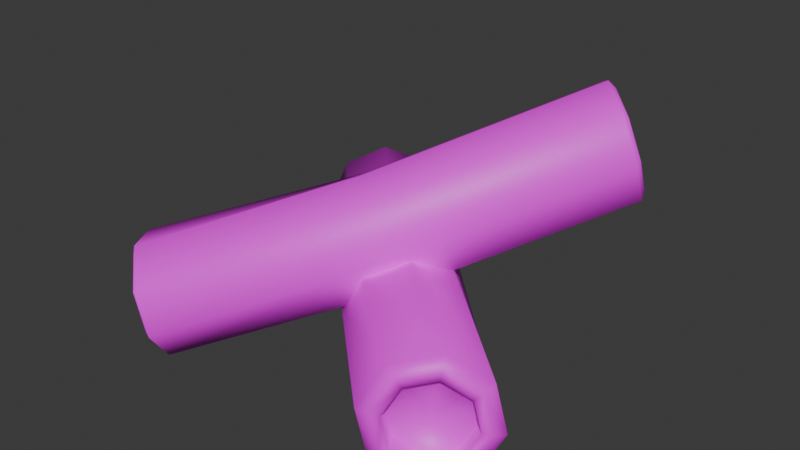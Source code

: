 # Source: logs1.blend  (saved by Blender 4.5.87; exported with 4.5.12 LTS)
import bpy
from mathutils import Matrix  # noqa: F401  (used for matrix-valued properties, if any)

bpy.ops.wm.read_factory_settings(use_empty=True)
scene = bpy.context.scene
scene.name = 'Scene'

# ---- collections
col_collection = bpy.data.collections.new('Collection'); scene.collection.children.link(col_collection)

# ---- images (referenced by path relative to the original .blend; pixels are not part of the script)
import os
ASSET_DIR = os.environ.get("B2B_ASSET_DIR", "")  # directory of the original .blend (textures are referenced by path, not embedded)
HERE = os.path.dirname(os.path.abspath(__file__))  # packed textures are extracted next to this script under _unpacked/

def load_image(name, relpath, width, height, colorspace="sRGB"):
    """Load a texture the original file referenced (path relative to the .blend, or extracted next to this script)."""
    p = next((c for c in (os.path.join(HERE, relpath), os.path.join(ASSET_DIR, relpath)) if relpath and os.path.exists(c)), "")
    if p:
        img = bpy.data.images.load(p, check_existing=True)
        img.name = name
    else:  # same state as the original file: an image datablock whose file is absent (Cycles renders it pink)
        img = bpy.data.images.new(name, width, height)
        img.source = "FILE"
        img.filepath = "//" + (relpath or name)
    img.colorspace_settings.name = colorspace
    return img
img_gradient_png = load_image('Gradient.png', 'Gradient.png', 1024, 1024, 'sRGB')

# ---- materials (node trees are filled in below, after node groups)
mat_m_gradient = bpy.data.materials.new('m_gradient')
mat_m_gradient.roughness = 0.5

# ---- material node trees
mat_m_gradient.use_nodes = True; mat_m_gradient.node_tree.nodes.clear()
_N = mat_m_gradient.node_tree.nodes; _L = mat_m_gradient.node_tree.links
n0 = _N.new('ShaderNodeBsdfPrincipled'); n0.name = 'Principled BSDF'; n0.location = (-200, 100)
n0.inputs[27].default_value = (0.0, 0.0, 0.0, 1.0)
n0.inputs[28].default_value = 1.0
n1 = _N.new('ShaderNodeOutputMaterial'); n1.name = 'Material Output'; n1.location = (200, 100)
n2 = _N.new('ShaderNodeNormalMap'); n2.name = 'Normal Map'; n2.location = (-600, -600)
n2.label = 'Normal/Map'
n2.inputs[0].default_value = 0.0
n3 = _N.new('ShaderNodeTexImage'); n3.name = 'Image Texture'; n3.location = (-600, 300)
n3.image = img_gradient_png
_L.new(n0.outputs[0], n1.inputs[0])
_L.new(n2.outputs[0], n0.inputs[5])
_L.new(n3.outputs[0], n0.inputs[0])
n1.is_active_output = True

# ---- world
world_world = bpy.data.worlds.new('World'); scene.world = world_world
world_world.use_nodes = True; world_world.node_tree.nodes.clear()
_N = world_world.node_tree.nodes; _L = world_world.node_tree.links
n0 = _N.new('ShaderNodeOutputWorld'); n0.name = 'World Output'; n0.location = (200, 100)
n1 = _N.new('ShaderNodeBackground'); n1.name = 'Background'; n1.location = (-200, 100)
n1.inputs[0].default_value = (0.05088, 0.05088, 0.05088, 1.0)
_L.new(n1.outputs[0], n0.inputs[0])
n0.is_active_output = True
world_world.color = (0.05088, 0.05088, 0.05088)
world_world.sun_shadow_jitter_overblur = 0.0

# ---- meshes
me_cylinder_023 = bpy.data.meshes.new('Cylinder.023')
me_cylinder_023.from_pydata([(23.56, 12.61, 23.11), (0.0, 19.91, 0.0), (4.975, 16.99, -4.98), (7.036, 9.955, -7.042), (4.975, 2.916, -4.98), (0.0, -8.403e-07, 0.0), (-4.975, 2.916, 4.98), (-7.036, 9.955, 7.042), (-4.975, 16.99, 4.98), (27.52, 16.27, 19.72), (24.12, 18.87, 22.05), (28.6, 11.53, 19.37), (26.73, 7.424, 21.21), (23.0, 6.357, 24.17), (19.6, 8.955, 26.5), (18.52, 13.7, 26.85), (20.39, 17.8, 25.0), (25.55, 22.54, 22.92), (25.89, 20.8, 23.89), (30.86, 18.48, 19.27), (30.23, 17.49, 20.91), (32.56, 11.07, 18.73), (31.61, 11.45, 20.47), (29.63, 4.651, 21.61), (29.23, 6.213, 22.82), (23.81, 2.984, 26.23), (24.47, 4.853, 26.59), (18.49, 7.044, 29.88), (20.14, 8.165, 29.56), (16.8, 14.45, 30.42), (18.76, 14.21, 30.01), (19.72, 20.87, 27.54), (21.14, 19.44, 27.65), (29.23, 16.57, 21.77), (25.75, 19.22, 24.16), (30.33, 11.72, 21.42), (28.42, 7.528, 23.3), (24.61, 6.438, 26.32), (21.14, 9.092, 28.71), (20.03, 13.93, 29.06), (21.95, 18.13, 27.17), (23.56, 12.61, 23.11), (-25.35, 9.955, -25.33), (-22.28, 14.29, -28.39), (-25.35, 16.09, -25.33), (-21.02, 9.955, -29.67), (-22.28, 5.619, -28.39), (-25.35, 3.823, -25.33), (-28.41, 5.619, -22.26), (-29.68, 9.955, -20.99), (-28.41, 14.29, -22.26), (-26.66, 19.91, -26.64), (-27.25, 18.1, -27.23), (-21.68, 16.99, -31.62), (-23.18, 15.71, -31.3), (-19.62, 9.955, -33.68), (-21.49, 9.955, -32.99), (-21.68, 2.916, -31.62), (-23.18, 4.196, -31.3), (-26.66, 0.0, -26.64), (-27.25, 1.811, -27.23), (-31.63, 2.916, -21.66), (-31.32, 4.196, -23.15), (-33.7, 9.955, -19.59), (-33.01, 9.955, -21.47), (-31.63, 16.99, -21.66), (-31.32, 15.71, -23.15), (-24.0, 14.56, -30.48), (-27.25, 16.46, -27.23), (-22.65, 9.955, -31.83), (-24.0, 5.354, -30.48), (-27.25, 3.448, -27.23), (-30.5, 5.354, -23.97), (-31.85, 9.955, -22.62), (-30.5, 14.56, -23.97), (-28.38, 11.58, 23.09), (-6.779, 30.14, 2.418), (-1.368, 27.33, 6.982), (2.074, 20.57, 7.724), (1.529, 13.83, 4.209), (-2.682, 11.06, -1.503), (-8.094, 13.88, -6.067), (-11.54, 20.63, -6.809), (-10.99, 27.37, -3.294), (-25.64, 14.89, 28.02), (-28.64, 17.76, 25.23), (-24.24, 10.08, 27.93), (-25.27, 6.151, 25.0), (-28.12, 5.401, 20.95), (-31.13, 8.272, 18.15), (-32.52, 13.08, 18.25), (-31.5, 17.01, 21.18), (-30.21, 20.55, 27.43), (-30.79, 18.8, 27.38), (-25.64, 16.18, 31.68), (-26.98, 15.15, 30.94), (-23.52, 8.865, 31.54), (-25.2, 9.044, 30.82), (-25.08, 2.885, 27.09), (-26.51, 4.052, 27.1), (-29.42, 1.744, 20.93), (-30.13, 3.1, 21.96), (-33.99, 6.111, 16.67), (-33.95, 6.745, 18.4), (-36.11, 13.43, 16.81), (-35.72, 12.85, 18.52), (-34.55, 19.41, 21.27), (-34.41, 17.85, 22.24), (-27.73, 14.24, 29.58), (-30.72, 17.09, 26.79), (-26.35, 9.458, 29.48), (-27.37, 5.549, 26.57), (-30.2, 4.804, 22.55), (-33.19, 7.658, 19.76), (-34.58, 12.44, 19.86), (-33.56, 16.35, 22.77), (22.62, 38.76, -19.37), (18.99, 40.65, -22.43), (24.93, 34.22, -18.87), (24.57, 29.7, -21.23), (21.74, 27.84, -25.07), (18.11, 29.73, -28.13), (15.8, 34.27, -28.63), (16.16, 38.79, -26.27), (19.61, 44.32, -23.0), (20.51, 43.08, -23.85), (25.02, 41.5, -18.44), (25.09, 40.7, -19.99), (28.47, 34.74, -17.69), (28.0, 34.98, -19.36), (27.92, 28.0, -21.21), (27.54, 29.28, -22.34), (23.71, 25.23, -26.92), (23.98, 26.94, -27.17), (18.3, 28.05, -31.49), (19.4, 29.32, -31.03), (14.86, 34.81, -32.23), (16.49, 35.04, -31.66), (15.4, 41.54, -28.71), (16.95, 40.74, -28.68), (24.45, 39.41, -21.24), (20.91, 41.25, -24.23), (26.69, 34.99, -20.76), (26.34, 30.59, -23.06), (23.59, 28.77, -26.79), (20.05, 30.62, -29.77), (17.8, 35.03, -30.26), (18.16, 39.44, -27.96), (20.37, 34.25, -23.75)], [], [(8, 31, 17, 1), (3, 21, 23, 4), (39, 38, 14, 15), (6, 27, 29, 7), (4, 23, 25, 5), (7, 29, 31, 8), (2, 19, 21, 3), (5, 25, 27, 6), (1, 17, 19, 2), (37, 36, 12, 13), (35, 33, 9, 11), (36, 35, 11, 12), (40, 39, 15, 16), (38, 37, 13, 14), (34, 40, 16, 10), (19, 17, 18, 20), (21, 19, 20, 22), (18, 34, 33, 20), (23, 21, 22, 24), (24, 36, 37, 26), (25, 23, 24, 26), (26, 37, 38, 28), (27, 25, 26, 28), (28, 38, 39, 30), (29, 27, 28, 30), (30, 39, 40, 32), (31, 29, 30, 32), (32, 40, 34, 18), (17, 31, 32, 18), (20, 33, 35, 22), (22, 35, 36, 24), (9, 10, 41), (11, 9, 41), (12, 11, 41), (13, 12, 41), (14, 13, 41), (15, 14, 41), (16, 15, 41), (10, 16, 41), (8, 1, 51, 65), (62, 72, 71, 60), (64, 73, 72, 62), (66, 74, 73, 64), (52, 68, 74, 66), (56, 69, 67, 54), (3, 4, 57, 55), (73, 49, 48, 72), (54, 67, 68, 52), (45, 42, 43), (6, 7, 63, 61), (4, 5, 59, 57), (7, 8, 65, 63), (2, 3, 55, 53), (5, 6, 61, 59), (1, 2, 53, 51), (71, 47, 46, 70), (69, 45, 43, 67), (70, 46, 45, 69), (74, 50, 49, 73), (72, 48, 47, 71), (68, 44, 50, 74), (60, 71, 70, 58), (46, 42, 45), (47, 42, 46), (48, 42, 47), (49, 42, 48), (50, 42, 49), (42, 50, 44), (67, 43, 44, 68), (53, 54, 52, 51), (55, 56, 54, 53), (57, 58, 56, 55), (59, 60, 58, 57), (61, 62, 60, 59), (63, 64, 62, 61), (65, 66, 64, 63), (51, 52, 66, 65), (42, 44, 43), (83, 106, 92, 76), (99, 97, 110, 111), (101, 99, 111, 112), (103, 101, 112, 113), (105, 103, 113, 114), (107, 105, 114, 115), (78, 96, 98, 79), (114, 113, 89, 90), (93, 107, 115, 109), (75, 86, 84), (81, 102, 104, 82), (79, 98, 100, 80), (82, 104, 106, 83), (77, 94, 96, 78), (80, 100, 102, 81), (97, 95, 108, 110), (76, 92, 94, 77), (112, 111, 87, 88), (110, 108, 84, 86), (111, 110, 86, 87), (115, 114, 90, 91), (113, 112, 88, 89), (109, 115, 91, 85), (86, 75, 87), (87, 75, 88), (88, 75, 89), (89, 75, 90), (90, 75, 91), (91, 75, 85), (94, 92, 93, 95), (109, 108, 95, 93), (96, 94, 95, 97), (98, 96, 97, 99), (100, 98, 99, 101), (102, 100, 101, 103), (104, 102, 103, 105), (106, 104, 105, 107), (92, 106, 107, 93), (108, 109, 85, 84), (75, 84, 85), (83, 76, 124, 138), (143, 142, 129, 131), (144, 143, 131, 133), (145, 144, 133, 135), (146, 145, 135, 137), (147, 146, 137, 139), (78, 79, 130, 128), (146, 122, 121, 145), (141, 147, 139, 125), (81, 82, 136, 134), (79, 80, 132, 130), (82, 83, 138, 136), (77, 78, 128, 126), (80, 81, 134, 132), (142, 140, 127, 129), (76, 77, 126, 124), (144, 120, 119, 143), (142, 118, 116, 140), (143, 119, 118, 142), (147, 123, 122, 146), (145, 121, 120, 144), (141, 117, 123, 147), (126, 127, 125, 124), (140, 141, 125, 127), (128, 129, 127, 126), (130, 131, 129, 128), (132, 133, 131, 130), (134, 135, 133, 132), (136, 137, 135, 134), (138, 139, 137, 136), (124, 125, 139, 138), (140, 116, 117, 141), (121, 122, 148), (120, 121, 148), (119, 120, 148), (118, 119, 148), (116, 118, 148), (117, 116, 148), (122, 123, 148), (123, 117, 148), (33, 34, 10, 9), (58, 70, 69, 56)])
me_cylinder_023.polygons.foreach_set('use_smooth', [True] * 160)
_k = set([(9, 10), (9, 11), (10, 16), (11, 12), (12, 13), (13, 14), (14, 15), (15, 16), (43, 44), (43, 45), (44, 50), (45, 46), (46, 47), (47, 48), (48, 49), (49, 50), (84, 85), (84, 86), (85, 91), (86, 87), (87, 88), (88, 89), (89, 90), (90, 91), (116, 117), (116, 118), (117, 123), (118, 119), (119, 120), (120, 121), (121, 122), (122, 123)])
me_cylinder_023.attributes.new('sharp_edge', 'BOOLEAN', 'EDGE').data.foreach_set('value', [ (min(e.vertices), max(e.vertices)) in _k for e in me_cylinder_023.edges])
_uv = me_cylinder_023.uv_layers.new(name='UVMap')
_uv.uv.foreach_set('vector', [0.2921, 0.3467, 0.2761, 0.3467, 0.2761, 0.3599, 0.2921, 0.3599, 0.2921, 0.3259, 0.2761, 0.3259, 0.2761, 0.3069, 0.2921, 0.3069, 0.4325, 0.04471, 0.4325, 0.0405, 0.4338, 0.02761, 0.4338, 0.03181, 0.2921, 0.3069, 0.2761, 0.3069, 0.2761, 0.3259, 0.2921, 0.3259, 0.2921, 0.3069, 0.2761, 0.3069, 0.2761, 0.2956, 0.2921, 0.2956, 0.2921, 0.3259, 0.2761, 0.3259, 0.2761, 0.3467, 0.2921, 0.3467, 0.2921, 0.3467, 0.2761, 0.3467, 0.2761, 0.3259, 0.2921, 0.3259, 0.2921, 0.2956, 0.2761, 0.2956, 0.2761, 0.3069, 0.2921, 0.3069, 0.2921, 0.3599, 0.2761, 0.3599, 0.2761, 0.3467, 0.2921, 0.3467, 0.4325, 0.03875, 0.4325, 0.0405, 0.4338, 0.02761, 0.4338, 0.02586, 0.4325, 0.04471, 0.4325, 0.04891, 0.4338, 0.03602, 0.4338, 0.03181, 0.4325, 0.0405, 0.4325, 0.04471, 0.4338, 0.03181, 0.4338, 0.02761, 0.4325, 0.04891, 0.4325, 0.04471, 0.4338, 0.03181, 0.4338, 0.03602, 0.4325, 0.0405, 0.4325, 0.03875, 0.4338, 0.02586, 0.4338, 0.02761, 0.4325, 0.05066, 0.4325, 0.04891, 0.4338, 0.03602, 0.4338, 0.03777, 0.433, 0.03139, 0.433, 0.03831, 0.4325, 0.0589, 0.4325, 0.05406, 0.433, 0.02042, 0.433, 0.03139, 0.4325, 0.05406, 0.4325, 0.0464, 0.4325, 0.0589, 0.4325, 0.05066, 0.4325, 0.04891, 0.4325, 0.05406, 0.433, 0.01043, 0.433, 0.02042, 0.4325, 0.0464, 0.4325, 0.03943, 0.4325, 0.03943, 0.4325, 0.0405, 0.4325, 0.03875, 0.4325, 0.03526, 0.433, 0.004471, 0.433, 0.01043, 0.4325, 0.03943, 0.4325, 0.03526, 0.4325, 0.03526, 0.4325, 0.03875, 0.4325, 0.0405, 0.4325, 0.03943, 0.433, 0.01043, 0.433, 0.004471, 0.4325, 0.03526, 0.4325, 0.03943, 0.4325, 0.03943, 0.4325, 0.0405, 0.4325, 0.04471, 0.4325, 0.0464, 0.433, 0.02042, 0.433, 0.01043, 0.4325, 0.03943, 0.4325, 0.0464, 0.4325, 0.0464, 0.4325, 0.04471, 0.4325, 0.04891, 0.4325, 0.05406, 0.433, 0.03139, 0.433, 0.02042, 0.4325, 0.0464, 0.4325, 0.05406, 0.4325, 0.05406, 0.4325, 0.04891, 0.4325, 0.05066, 0.4325, 0.0589, 0.433, 0.03831, 0.433, 0.03139, 0.4325, 0.05406, 0.4325, 0.0589, 0.4325, 0.05406, 0.4325, 0.04891, 0.4325, 0.04471, 0.4325, 0.0464, 0.4325, 0.0464, 0.4325, 0.04471, 0.4325, 0.0405, 0.4325, 0.03943, 0.4338, 0.03602, 0.4338, 0.03777, 0.4338, 0.03181, 0.4338, 0.03181, 0.4338, 0.03602, 0.4338, 0.03181, 0.4338, 0.02761, 0.4338, 0.03181, 0.4338, 0.03181, 0.4338, 0.02586, 0.4338, 0.02761, 0.4338, 0.03181, 0.4338, 0.02761, 0.4338, 0.02586, 0.4338, 0.03181, 0.4338, 0.03181, 0.4338, 0.02761, 0.4338, 0.03181, 0.4338, 0.03602, 0.4338, 0.03181, 0.4338, 0.03181, 0.4338, 0.03777, 0.4338, 0.03602, 0.4338, 0.03181, 0.2921, 0.3467, 0.2921, 0.3599, 0.2761, 0.3599, 0.2761, 0.3467, 0.2756, 0.3226, 0.2756, 0.3255, 0.2756, 0.3208, 0.2756, 0.3114, 0.2756, 0.3415, 0.2756, 0.3369, 0.2756, 0.3255, 0.2756, 0.3226, 0.2756, 0.3622, 0.2756, 0.3483, 0.2756, 0.3369, 0.2756, 0.3415, 0.2756, 0.3754, 0.2756, 0.353, 0.2756, 0.3483, 0.2756, 0.3622, 0.2756, 0.3415, 0.2756, 0.3369, 0.2756, 0.3483, 0.2756, 0.3622, 0.2921, 0.3259, 0.2921, 0.3069, 0.2761, 0.3069, 0.2761, 0.3259, 0.2756, 0.3369, 0.2769, 0.302, 0.2769, 0.2906, 0.2756, 0.3255, 0.2756, 0.3622, 0.2756, 0.3483, 0.2756, 0.353, 0.2756, 0.3754, 0.2769, 0.3241, 0.2769, 0.3636, 0.2769, 0.3355, 0.2921, 0.3069, 0.2921, 0.3259, 0.2761, 0.3259, 0.2761, 0.3069, 0.2921, 0.3069, 0.2921, 0.2956, 0.2761, 0.2956, 0.2761, 0.3069, 0.2921, 0.3259, 0.2921, 0.3467, 0.2761, 0.3467, 0.2761, 0.3259, 0.2921, 0.3467, 0.2921, 0.3259, 0.2761, 0.3259, 0.2761, 0.3467, 0.2921, 0.2956, 0.2921, 0.3069, 0.2761, 0.3069, 0.2761, 0.2956, 0.2921, 0.3599, 0.2921, 0.3467, 0.2761, 0.3467, 0.2761, 0.3599, 0.2756, 0.3208, 0.2769, 0.2859, 0.2769, 0.2906, 0.2756, 0.3255, 0.2756, 0.3369, 0.2769, 0.302, 0.2769, 0.3134, 0.2756, 0.3483, 0.2756, 0.3255, 0.2769, 0.2906, 0.2769, 0.302, 0.2756, 0.3369, 0.2756, 0.3483, 0.2769, 0.3134, 0.2769, 0.302, 0.2756, 0.3369, 0.2756, 0.3255, 0.2769, 0.2906, 0.2769, 0.2859, 0.2756, 0.3208, 0.2756, 0.353, 0.2769, 0.3181, 0.2769, 0.3134, 0.2756, 0.3483, 0.2756, 0.3114, 0.2756, 0.3208, 0.2756, 0.3255, 0.2756, 0.3226, 0.2769, 0.3127, 0.2769, 0.3636, 0.2769, 0.3241, 0.2769, 0.3079, 0.2769, 0.3636, 0.2769, 0.3127, 0.2769, 0.3127, 0.2769, 0.3636, 0.2769, 0.3079, 0.2769, 0.3241, 0.2769, 0.3636, 0.2769, 0.3127, 0.2769, 0.3355, 0.2769, 0.3636, 0.2769, 0.3241, 0.2769, 0.3636, 0.2769, 0.3355, 0.2769, 0.3402, 0.2756, 0.3483, 0.2769, 0.3134, 0.2769, 0.3181, 0.2756, 0.353, 0.2761, 0.3467, 0.2756, 0.3622, 0.2756, 0.3754, 0.2761, 0.3599, 0.2761, 0.3259, 0.2756, 0.3415, 0.2756, 0.3622, 0.2761, 0.3467, 0.2761, 0.3069, 0.2756, 0.3226, 0.2756, 0.3415, 0.2761, 0.3259, 0.2761, 0.2956, 0.2756, 0.3114, 0.2756, 0.3226, 0.2761, 0.3069, 0.2761, 0.3069, 0.2756, 0.3226, 0.2756, 0.3114, 0.2761, 0.2956, 0.2761, 0.3259, 0.2756, 0.3415, 0.2756, 0.3226, 0.2761, 0.3069, 0.2761, 0.3467, 0.2756, 0.3622, 0.2756, 0.3415, 0.2761, 0.3259, 0.2761, 0.3599, 0.2756, 0.3754, 0.2756, 0.3622, 0.2761, 0.3467, 0.2769, 0.3636, 0.2769, 0.3402, 0.2769, 0.3355, 0.2921, 0.3791, 0.2761, 0.3791, 0.2761, 0.3922, 0.2921, 0.3922, 0.4325, 0.07178, 0.4325, 0.07876, 0.4325, 0.07706, 0.4325, 0.07285, 0.4325, 0.06762, 0.4325, 0.07178, 0.4325, 0.07285, 0.4325, 0.07111, 0.4325, 0.07178, 0.4325, 0.06762, 0.4325, 0.07111, 0.4325, 0.07285, 0.4325, 0.07876, 0.4325, 0.07178, 0.4325, 0.07285, 0.4325, 0.07706, 0.4325, 0.08641, 0.4325, 0.07876, 0.4325, 0.07706, 0.4325, 0.08127, 0.2921, 0.3583, 0.2761, 0.3583, 0.2761, 0.3393, 0.2921, 0.3393, 0.4325, 0.07706, 0.4325, 0.07285, 0.4338, 0.05996, 0.4338, 0.06417, 0.4325, 0.09125, 0.4325, 0.08641, 0.4325, 0.08127, 0.4325, 0.08301, 0.4338, 0.0869, 0.4338, 0.07231, 0.4338, 0.07652, 0.2921, 0.3393, 0.2761, 0.3393, 0.2761, 0.3583, 0.2921, 0.3583, 0.2921, 0.3393, 0.2761, 0.3393, 0.2761, 0.328, 0.2921, 0.328, 0.2921, 0.3583, 0.2761, 0.3583, 0.2761, 0.3791, 0.2921, 0.3791, 0.2921, 0.3791, 0.2761, 0.3791, 0.2761, 0.3583, 0.2921, 0.3583, 0.2921, 0.328, 0.2761, 0.328, 0.2761, 0.3393, 0.2921, 0.3393, 0.4325, 0.07876, 0.4325, 0.08641, 0.4325, 0.08127, 0.4325, 0.07706, 0.2921, 0.3922, 0.2761, 0.3922, 0.2761, 0.3791, 0.2921, 0.3791, 0.4325, 0.07111, 0.4325, 0.07285, 0.4338, 0.05996, 0.4338, 0.05821, 0.4325, 0.07706, 0.4325, 0.08127, 0.4338, 0.06837, 0.4338, 0.06417, 0.4325, 0.07285, 0.4325, 0.07706, 0.4338, 0.06417, 0.4338, 0.05996, 0.4325, 0.08127, 0.4325, 0.07706, 0.4338, 0.06417, 0.4338, 0.06837, 0.4325, 0.07285, 0.4325, 0.07111, 0.4338, 0.05821, 0.4338, 0.05996, 0.4325, 0.08301, 0.4325, 0.08127, 0.4338, 0.06837, 0.4338, 0.07012, 0.4338, 0.07231, 0.4338, 0.0869, 0.4338, 0.0681, 0.4338, 0.0681, 0.4338, 0.0869, 0.4338, 0.06636, 0.4338, 0.06636, 0.4338, 0.0869, 0.4338, 0.0681, 0.4338, 0.0681, 0.4338, 0.0869, 0.4338, 0.07231, 0.4338, 0.07231, 0.4338, 0.0869, 0.4338, 0.07652, 0.4338, 0.07652, 0.4338, 0.0869, 0.4338, 0.07826, 0.433, 0.06374, 0.433, 0.07067, 0.4325, 0.09125, 0.4325, 0.08641, 0.4325, 0.08301, 0.4325, 0.08127, 0.4325, 0.08641, 0.4325, 0.09125, 0.433, 0.05278, 0.433, 0.06374, 0.4325, 0.08641, 0.4325, 0.07876, 0.433, 0.04278, 0.433, 0.05278, 0.4325, 0.07876, 0.4325, 0.07178, 0.433, 0.03682, 0.433, 0.04278, 0.4325, 0.07178, 0.4325, 0.06762, 0.433, 0.04278, 0.433, 0.03682, 0.4325, 0.06762, 0.4325, 0.07178, 0.433, 0.05278, 0.433, 0.04278, 0.4325, 0.07178, 0.4325, 0.07876, 0.433, 0.06374, 0.433, 0.05278, 0.4325, 0.07876, 0.4325, 0.08641, 0.433, 0.07067, 0.433, 0.06374, 0.4325, 0.08641, 0.4325, 0.09125, 0.4325, 0.08127, 0.4325, 0.08301, 0.4338, 0.07012, 0.4338, 0.06837, 0.4338, 0.0869, 0.4338, 0.07652, 0.4338, 0.07826, 0.2921, 0.3791, 0.2921, 0.3922, 0.2761, 0.3922, 0.2761, 0.3791, 0.2756, 0.3579, 0.2756, 0.3693, 0.2756, 0.3739, 0.2756, 0.355, 0.2756, 0.3532, 0.2756, 0.3579, 0.2756, 0.355, 0.2756, 0.3437, 0.2756, 0.3579, 0.2756, 0.3532, 0.2756, 0.3437, 0.2756, 0.355, 0.2756, 0.3693, 0.2756, 0.3579, 0.2756, 0.355, 0.2756, 0.3739, 0.2756, 0.3807, 0.2756, 0.3693, 0.2756, 0.3739, 0.2756, 0.3946, 0.2921, 0.3583, 0.2921, 0.3393, 0.2761, 0.3393, 0.2761, 0.3583, 0.2756, 0.3693, 0.2769, 0.3344, 0.2769, 0.323, 0.2756, 0.3579, 0.2756, 0.3854, 0.2756, 0.3807, 0.2756, 0.3946, 0.2756, 0.4077, 0.2921, 0.3393, 0.2921, 0.3583, 0.2761, 0.3583, 0.2761, 0.3393, 0.2921, 0.3393, 0.2921, 0.328, 0.2761, 0.328, 0.2761, 0.3393, 0.2921, 0.3583, 0.2921, 0.3791, 0.2761, 0.3791, 0.2761, 0.3583, 0.2921, 0.3791, 0.2921, 0.3583, 0.2761, 0.3583, 0.2761, 0.3791, 0.2921, 0.328, 0.2921, 0.3393, 0.2761, 0.3393, 0.2761, 0.328, 0.2756, 0.3693, 0.2756, 0.3807, 0.2756, 0.3946, 0.2756, 0.3739, 0.2921, 0.3922, 0.2921, 0.3791, 0.2761, 0.3791, 0.2761, 0.3922, 0.2756, 0.3532, 0.2769, 0.3182, 0.2769, 0.323, 0.2756, 0.3579, 0.2756, 0.3693, 0.2769, 0.3344, 0.2769, 0.3458, 0.2756, 0.3807, 0.2756, 0.3579, 0.2769, 0.323, 0.2769, 0.3344, 0.2756, 0.3693, 0.2756, 0.3807, 0.2769, 0.3458, 0.2769, 0.3344, 0.2756, 0.3693, 0.2756, 0.3579, 0.2769, 0.323, 0.2769, 0.3182, 0.2756, 0.3532, 0.2756, 0.3854, 0.2769, 0.3505, 0.2769, 0.3458, 0.2756, 0.3807, 0.2761, 0.3791, 0.2756, 0.3946, 0.2756, 0.4077, 0.2761, 0.3922, 0.2756, 0.3807, 0.2756, 0.3854, 0.2756, 0.4077, 0.2756, 0.3946, 0.2761, 0.3583, 0.2756, 0.3739, 0.2756, 0.3946, 0.2761, 0.3791, 0.2761, 0.3393, 0.2756, 0.355, 0.2756, 0.3739, 0.2761, 0.3583, 0.2761, 0.328, 0.2756, 0.3437, 0.2756, 0.355, 0.2761, 0.3393, 0.2761, 0.3393, 0.2756, 0.355, 0.2756, 0.3437, 0.2761, 0.328, 0.2761, 0.3583, 0.2756, 0.3739, 0.2756, 0.355, 0.2761, 0.3393, 0.2761, 0.3791, 0.2756, 0.3946, 0.2756, 0.3739, 0.2761, 0.3583, 0.2761, 0.3922, 0.2756, 0.4077, 0.2756, 0.3946, 0.2761, 0.3791, 0.2756, 0.3807, 0.2769, 0.3458, 0.2769, 0.3505, 0.2756, 0.3854, 0.2769, 0.345, 0.2769, 0.3564, 0.2769, 0.3564, 0.2769, 0.3403, 0.2769, 0.345, 0.2769, 0.3564, 0.2769, 0.345, 0.2769, 0.3403, 0.2769, 0.3564, 0.2769, 0.3564, 0.2769, 0.345, 0.2769, 0.3564, 0.2769, 0.3678, 0.2769, 0.3564, 0.2769, 0.3564, 0.2769, 0.3725, 0.2769, 0.3678, 0.2769, 0.3564, 0.2769, 0.3564, 0.2769, 0.3678, 0.2769, 0.3564, 0.2769, 0.3678, 0.2769, 0.3725, 0.2769, 0.3564, 0.4325, 0.04891, 0.4325, 0.05066, 0.4338, 0.03777, 0.4338, 0.03602, 0.2756, 0.3226, 0.2756, 0.3255, 0.2756, 0.3369, 0.2756, 0.3415])
me_cylinder_023.materials.append(mat_m_gradient)
me_cylinder_023.update()
me_cylinder_023.normals_split_custom_set([tuple(v) for v in zip(*[iter([-0.5048, 0.7282, 0.4636, -0.1253, 0.7178, 0.6849, 0.3437, 0.9042, 0.2534, -0.0008234, 0.9984, -0.05681, 0.7089, -0.04881, -0.7037, 0.9787, -0.06345, -0.1954, 0.7578, -0.6501, 0.05611, 0.4983, -0.7376, -0.4556, 0.9771, -0.05304, 0.206, 0.8648, 0.44, 0.2418, 0.8837, 0.4612, 0.07954, 0.987, -0.06266, 0.1483, -0.4966, -0.6828, 0.5358, -0.1703, -0.4941, 0.8526, -0.3347, 0.1414, 0.9316, -0.7068, 0.02895, 0.7068, 0.4983, -0.7376, -0.4556, 0.7578, -0.6501, 0.05611, 0.2788, -0.8251, 0.4914, 0.0002998, -0.9985, 0.05565, -0.7068, 0.02895, 0.7068, -0.3347, 0.1414, 0.9316, -0.1253, 0.7178, 0.6849, -0.5048, 0.7282, 0.4636, 0.5046, 0.6723, -0.5417, 0.8042, 0.5836, -0.1125, 0.9787, -0.06345, -0.1954, 0.7089, -0.04881, -0.7037, 0.0002998, -0.9985, 0.05565, 0.2788, -0.8251, 0.4914, -0.1703, -0.4941, 0.8526, -0.4966, -0.6828, 0.5358, -0.0008234, 0.9984, -0.05681, 0.3437, 0.9042, 0.2534, 0.8042, 0.5836, -0.1125, 0.5046, 0.6723, -0.5417, 0.5123, 0.7097, 0.4836, 0.1246, 0.599, 0.791, 0.02506, 0.7029, 0.7109, 0.491, 0.749, 0.4449, -0.06958, 0.1735, 0.9824, 0.04276, -0.3196, 0.9466, -0.452, 0.06346, 0.8897, -0.1283, 0.1768, 0.9758, 0.1246, 0.599, 0.791, -0.06958, 0.1735, 0.9824, -0.1283, 0.1768, 0.9758, 0.02506, 0.7029, 0.7109, 0.7824, -0.4792, 0.3978, 0.9771, -0.05304, 0.206, 0.987, -0.06266, 0.1483, 0.78, -0.5171, 0.3525, 0.8648, 0.44, 0.2418, 0.5123, 0.7097, 0.4836, 0.491, 0.749, 0.4449, 0.8837, 0.4612, 0.07954, 0.3952, -0.5893, 0.7047, 0.7824, -0.4792, 0.3978, 0.78, -0.5171, 0.3525, 0.5488, -0.8114, 0.2008, 0.8042, 0.5836, -0.1125, 0.3437, 0.9042, 0.2534, 0.5996, 0.4456, 0.6648, 0.7957, 0.2924, 0.5304, 0.9787, -0.06345, -0.1954, 0.8042, 0.5836, -0.1125, 0.7957, 0.2924, 0.5304, 0.8603, 0.009669, 0.5097, 0.5996, 0.4456, 0.6648, 0.3952, -0.5893, 0.7047, 0.04276, -0.3196, 0.9466, 0.7957, 0.2924, 0.5304, 0.7578, -0.6501, 0.05611, 0.9787, -0.06345, -0.1954, 0.8603, 0.009669, 0.5097, 0.7487, -0.2352, 0.6197, 0.7487, -0.2352, 0.6197, 0.1246, 0.599, 0.791, 0.5123, 0.7097, 0.4836, 0.5332, -0.3, 0.791, 0.2788, -0.8251, 0.4914, 0.7578, -0.6501, 0.05611, 0.7487, -0.2352, 0.6197, 0.5332, -0.3, 0.791, 0.5332, -0.3, 0.791, 0.5123, 0.7097, 0.4836, 0.8648, 0.44, 0.2418, 0.328, -0.1506, 0.9326, -0.1703, -0.4941, 0.8526, 0.2788, -0.8251, 0.4914, 0.5332, -0.3, 0.791, 0.328, -0.1506, 0.9326, 0.328, -0.1506, 0.9326, 0.8648, 0.44, 0.2418, 0.9771, -0.05304, 0.206, 0.2586, 0.1305, 0.9571, -0.3347, 0.1414, 0.9316, -0.1703, -0.4941, 0.8526, 0.328, -0.1506, 0.9326, 0.2586, 0.1305, 0.9571, 0.2586, 0.1305, 0.9571, 0.9771, -0.05304, 0.206, 0.7824, -0.4792, 0.3978, 0.3656, 0.3786, 0.8503, -0.1253, 0.7178, 0.6849, -0.3347, 0.1414, 0.9316, 0.2586, 0.1305, 0.9571, 0.3656, 0.3786, 0.8503, 0.3656, 0.3786, 0.8503, 0.7824, -0.4792, 0.3978, 0.3952, -0.5893, 0.7047, 0.5996, 0.4456, 0.6648, 0.3437, 0.9042, 0.2534, -0.1253, 0.7178, 0.6849, 0.3656, 0.3786, 0.8503, 0.5996, 0.4456, 0.6648, 0.7957, 0.2924, 0.5304, 0.04276, -0.3196, 0.9466, -0.06958, 0.1735, 0.9824, 0.8603, 0.009669, 0.5097, 0.8603, 0.009669, 0.5097, -0.06958, 0.1735, 0.9824, 0.1246, 0.599, 0.791, 0.7487, -0.2352, 0.6197, 0.2587, -0.6939, 0.672, 0.05916, -0.417, 0.907, 0.605, 0.08025, 0.7922, -0.2295, 0.1828, 0.956, 0.2587, -0.6939, 0.672, 0.605, 0.08025, 0.7922, 0.07023, 0.6021, 0.7954, -0.2295, 0.1828, 0.956, 0.605, 0.08025, 0.7922, 0.4512, 0.811, 0.3725, 0.07023, 0.6021, 0.7954, 0.605, 0.08025, 0.7922, 0.8492, 0.4834, 0.2124, 0.4512, 0.811, 0.3725, 0.605, 0.08025, 0.7922, 0.9956, -0.0814, 0.04714, 0.8492, 0.4834, 0.2124, 0.605, 0.08025, 0.7922, 0.768, -0.5801, 0.2714, 0.9956, -0.0814, 0.04714, 0.605, 0.08025, 0.7922, 0.05916, -0.417, 0.907, 0.768, -0.5801, 0.2714, 0.605, 0.08025, 0.7922, -0.5048, 0.7282, 0.4636, -0.0008234, 0.9984, -0.05681, -0.3441, 0.8737, -0.3438, -0.7808, 0.6178, 0.09319, -0.8518, -0.2965, -0.4319, -0.2341, 0.4458, -0.864, -0.5492, 0.6304, -0.5486, -0.6435, -0.4194, -0.6403, -0.9386, 1.578e-05, -0.345, -0.1036, 2.899e-05, -0.9946, -0.2341, 0.4458, -0.864, -0.8518, -0.2965, -0.4319, -0.8518, 0.2966, -0.4319, -0.2341, -0.4457, -0.864, -0.1036, 2.899e-05, -0.9946, -0.9386, 1.578e-05, -0.345, -0.6422, 0.4194, -0.6417, -0.5492, -0.6304, -0.5486, -0.2341, -0.4457, -0.864, -0.8518, 0.2966, -0.4319, -0.3458, 7.877e-05, -0.9383, -0.9947, 0.0001178, -0.1027, -0.8642, -0.4458, -0.2333, -0.4298, 0.2923, -0.8543, 0.7089, -0.04881, -0.7037, 0.4983, -0.7376, -0.4556, 0.09251, -0.6178, -0.7809, 0.2734, -6.665e-08, -0.9619, -0.1036, 2.899e-05, -0.9946, 0.5621, 0.06776, -0.8243, 0.332, 0.6898, -0.6433, -0.2341, 0.4458, -0.864, -0.4298, 0.2923, -0.8543, -0.8642, -0.4458, -0.2333, -0.5492, -0.6304, -0.5486, -0.6422, 0.4194, -0.6417, -0.7308, -0.0917, -0.6764, -0.7074, 8.738e-10, -0.7068, -0.7105, -0.09883, -0.6968, -0.4966, -0.6828, 0.5358, -0.7068, 0.02895, 0.7068, -0.9617, -1.666e-08, 0.2742, -0.7808, -0.6178, 0.09319, 0.4983, -0.7376, -0.4556, 0.0002998, -0.9985, 0.05565, -0.3441, -0.8737, -0.3438, 0.09251, -0.6178, -0.7809, -0.7068, 0.02895, 0.7068, -0.5048, 0.7282, 0.4636, -0.7808, 0.6178, 0.09319, -0.9617, -1.666e-08, 0.2742, 0.5046, 0.6723, -0.5417, 0.7089, -0.04881, -0.7037, 0.2734, -6.665e-08, -0.9619, 0.09251, 0.6178, -0.7809, 0.0002998, -0.9985, 0.05565, -0.4966, -0.6828, 0.5358, -0.7808, -0.6178, 0.09319, -0.3441, -0.8737, -0.3438, -0.0008234, 0.9984, -0.05681, 0.5046, 0.6723, -0.5417, 0.09251, 0.6178, -0.7809, -0.3441, 0.8737, -0.3438, -0.5492, 0.6304, -0.5486, -0.1788, 0.9804, -0.08283, -0.6431, 0.6898, 0.3326, -0.8642, 0.4458, -0.2333, -0.9947, 0.0001178, -0.1027, -0.7921, 0.08279, 0.6047, -0.6547, -0.6453, 0.3935, -0.8642, -0.4458, -0.2333, -0.8642, 0.4458, -0.2333, -0.6431, 0.6898, 0.3326, -0.7921, 0.08279, 0.6047, -0.9947, 0.0001178, -0.1027, -0.2341, -0.4457, -0.864, 0.393, -0.6453, -0.6551, 0.5621, 0.06776, -0.8243, -0.1036, 2.899e-05, -0.9946, -0.2341, 0.4458, -0.864, 0.332, 0.6898, -0.6433, -0.1788, 0.9804, -0.08283, -0.5492, 0.6304, -0.5486, -0.5492, -0.6304, -0.5486, -0.08299, -0.9804, -0.1787, 0.393, -0.6453, -0.6551, -0.2341, -0.4457, -0.864, -0.6435, -0.4194, -0.6403, -0.5492, 0.6304, -0.5486, -0.8642, 0.4458, -0.2333, -0.4357, -0.3006, -0.8484, -0.7535, 0.07016, -0.6536, -0.7074, 8.738e-10, -0.7068, -0.7308, -0.0917, -0.6764, -0.6591, 0.07642, -0.7481, -0.7074, 8.738e-10, -0.7068, -0.7535, 0.07016, -0.6536, -0.6543, 0.0702, -0.753, -0.7074, 8.738e-10, -0.7068, -0.6591, 0.07642, -0.7481, -0.6499, -0.06335, -0.7574, -0.7074, 8.738e-10, -0.7068, -0.6543, 0.0702, -0.753, -0.6974, -0.09883, -0.7098, -0.7074, 8.738e-10, -0.7068, -0.6499, -0.06335, -0.7574, -0.7074, 8.738e-10, -0.7068, -0.6974, -0.09883, -0.7098, -0.7487, -0.07642, -0.6585, -0.8642, -0.4458, -0.2333, -0.6547, -0.6453, 0.3935, -0.08299, -0.9804, -0.1787, -0.5492, -0.6304, -0.5486, 0.09251, 0.6178, -0.7809, -0.4298, 0.2923, -0.8543, -0.6422, 0.4194, -0.6417, -0.3441, 0.8737, -0.3438, 0.2734, -6.665e-08, -0.9619, -0.3458, 7.877e-05, -0.9383, -0.4298, 0.2923, -0.8543, 0.09251, 0.6178, -0.7809, 0.09251, -0.6178, -0.7809, -0.4357, -0.3006, -0.8484, -0.3458, 7.877e-05, -0.9383, 0.2734, -6.665e-08, -0.9619, -0.3441, -0.8737, -0.3438, -0.6435, -0.4194, -0.6403, -0.4357, -0.3006, -0.8484, 0.09251, -0.6178, -0.7809, -0.7808, -0.6178, 0.09319, -0.8518, -0.2965, -0.4319, -0.6435, -0.4194, -0.6403, -0.3441, -0.8737, -0.3438, -0.9617, -1.666e-08, 0.2742, -0.9386, 1.578e-05, -0.345, -0.8518, -0.2965, -0.4319, -0.7808, -0.6178, 0.09319, -0.7808, 0.6178, 0.09319, -0.8518, 0.2966, -0.4319, -0.9386, 1.578e-05, -0.345, -0.9617, -1.666e-08, 0.2742, -0.3441, 0.8737, -0.3438, -0.6422, 0.4194, -0.6417, -0.8518, 0.2966, -0.4319, -0.7808, 0.6178, 0.09319, -0.7074, 8.738e-10, -0.7068, -0.7487, -0.07642, -0.6585, -0.7105, -0.09883, -0.6968, -0.6353, 0.6959, -0.3348, -0.6492, 0.7373, -0.1867, -0.2002, 0.8924, 0.4044, -0.1949, 0.9485, 0.2496, -0.1395, -0.7861, 0.6021, -0.01875, -0.3275, 0.9447, -0.9968, -0.01666, -0.07808, -0.8892, 0.3961, 0.2288, -0.4719, -0.8719, 0.1307, -0.1395, -0.7861, 0.6021, -0.8892, 0.3961, 0.2288, -0.591, 0.4746, 0.6523, -0.8213, -0.5364, -0.1941, -0.4719, -0.8719, 0.1307, -0.591, 0.4746, 0.6523, -0.2768, 0.1744, 0.945, -0.983, 0.02385, -0.1821, -0.8213, -0.5364, -0.1941, -0.2768, 0.1744, 0.945, -0.1308, -0.3287, 0.9353, -0.8622, 0.4807, 0.1598, -0.983, 0.02385, -0.1821, -0.1308, -0.3287, 0.9353, -0.2384, -0.74, 0.629, 0.7006, -0.05627, 0.7113, 0.5286, -0.2095, 0.8226, 0.3897, -0.8252, 0.409, 0.6284, -0.7071, 0.3242, -0.1308, -0.3287, 0.9353, -0.2768, 0.1744, 0.945, 0.4217, 0.4411, 0.7922, 0.5781, -0.2448, 0.7784, -0.5297, 0.5664, 0.6313, -0.8622, 0.4807, 0.1598, -0.2384, -0.74, 0.629, -0.5366, -0.8184, 0.2054, -0.7734, -0.2359, 0.5884, -0.8206, -0.1572, 0.5495, -0.8293, -0.1777, 0.5299, -0.3504, -0.646, -0.6782, -0.5405, -0.5936, -0.5962, -0.7907, 0.1238, -0.5996, -0.6961, 0.032, -0.7172, 0.6284, -0.7071, 0.3242, 0.3897, -0.8252, 0.409, -0.05246, -0.9825, -0.1785, 0.1953, -0.9489, -0.248, -0.6961, 0.032, -0.7172, -0.7907, 0.1238, -0.5996, -0.6492, 0.7373, -0.1867, -0.6353, 0.6959, -0.3348, 0.3622, 0.6326, 0.6845, 0.2839, 0.5001, 0.8181, 0.5286, -0.2095, 0.8226, 0.7006, -0.05627, 0.7113, 0.1953, -0.9489, -0.248, -0.05246, -0.9825, -0.1785, -0.5405, -0.5936, -0.5962, -0.3504, -0.646, -0.6782, -0.01875, -0.3275, 0.9447, -0.1814, 0.2327, 0.9555, -0.85, -0.5195, -0.08673, -0.9968, -0.01666, -0.07808, -0.1949, 0.9485, 0.2496, -0.2002, 0.8924, 0.4044, 0.2839, 0.5001, 0.8181, 0.3622, 0.6326, 0.6845, -0.591, 0.4746, 0.6523, -0.8892, 0.3961, 0.2288, -0.4742, 0.8523, -0.2206, -0.09264, 0.926, 0.366, -0.9968, -0.01666, -0.07808, -0.85, -0.5195, -0.08673, -0.3676, -0.5695, -0.7352, -0.656, 0.1577, -0.7381, -0.8892, 0.3961, 0.2288, -0.9968, -0.01666, -0.07808, -0.656, 0.1577, -0.7381, -0.4742, 0.8523, -0.2206, -0.2384, -0.74, 0.629, -0.1308, -0.3287, 0.9353, 0.5781, -0.2448, 0.7784, 0.4212, -0.844, 0.332, -0.2768, 0.1744, 0.945, -0.591, 0.4746, 0.6523, -0.09264, 0.926, 0.366, 0.4217, 0.4411, 0.7922, -0.5366, -0.8184, 0.2054, -0.2384, -0.74, 0.629, 0.4212, -0.844, 0.332, -0.01346, -0.9583, -0.2853, -0.8206, -0.1572, 0.5495, -0.7734, -0.2359, 0.5884, -0.8326, -0.2032, 0.5152, -0.8326, -0.2032, 0.5152, -0.7734, -0.2359, 0.5884, -0.7735, -0.1407, 0.6179, -0.7735, -0.1407, 0.6179, -0.7734, -0.2359, 0.5884, -0.7677, -0.1433, 0.6246, -0.7677, -0.1433, 0.6246, -0.7734, -0.2359, 0.5884, -0.7067, -0.2575, 0.659, -0.7067, -0.2575, 0.659, -0.7734, -0.2359, 0.5884, -0.7223, -0.3173, 0.6145, -0.7223, -0.3173, 0.6145, -0.7734, -0.2359, 0.5884, -0.7657, -0.3287, 0.5529, 0.2839, 0.5001, 0.8181, -0.2002, 0.8924, 0.4044, -0.5297, 0.5664, 0.6313, -0.1814, 0.2327, 0.9555, -0.5366, -0.8184, 0.2054, -0.85, -0.5195, -0.08673, -0.1814, 0.2327, 0.9555, -0.5297, 0.5664, 0.6313, 0.5286, -0.2095, 0.8226, 0.2839, 0.5001, 0.8181, -0.1814, 0.2327, 0.9555, -0.01875, -0.3275, 0.9447, 0.3897, -0.8252, 0.409, 0.5286, -0.2095, 0.8226, -0.01875, -0.3275, 0.9447, -0.1395, -0.7861, 0.6021, -0.05246, -0.9825, -0.1785, 0.3897, -0.8252, 0.409, -0.1395, -0.7861, 0.6021, -0.4719, -0.8719, 0.1307, -0.5405, -0.5936, -0.5962, -0.05246, -0.9825, -0.1785, -0.4719, -0.8719, 0.1307, -0.8213, -0.5364, -0.1941, -0.7907, 0.1238, -0.5996, -0.5405, -0.5936, -0.5962, -0.8213, -0.5364, -0.1941, -0.983, 0.02385, -0.1821, -0.6492, 0.7373, -0.1867, -0.7907, 0.1238, -0.5996, -0.983, 0.02385, -0.1821, -0.8622, 0.4807, 0.1598, -0.2002, 0.8924, 0.4044, -0.6492, 0.7373, -0.1867, -0.8622, 0.4807, 0.1598, -0.5297, 0.5664, 0.6313, -0.85, -0.5195, -0.08673, -0.5366, -0.8184, 0.2054, -0.01346, -0.9583, -0.2853, -0.3676, -0.5695, -0.7352, -0.7734, -0.2359, 0.5884, -0.8293, -0.1777, 0.5299, -0.7657, -0.3287, 0.5529, -0.6353, 0.6959, -0.3348, -0.1949, 0.9485, 0.2496, -0.09178, 0.9919, 0.08789, -0.5011, 0.7221, -0.4769, 0.05805, 0.6819, -0.7292, 0.01885, 0.2052, -0.9785, 0.9775, 0.192, 0.08685, 0.9375, -0.3028, -0.1713, 0.3559, 0.8758, -0.3262, 0.05805, 0.6819, -0.7292, 0.9375, -0.3028, -0.1713, 0.6283, -0.5063, -0.5907, 0.7373, 0.6755, -0.005156, 0.3559, 0.8758, -0.3262, 0.6283, -0.5063, -0.5907, 0.231, -0.2993, -0.9258, 0.9791, 0.1983, 0.04596, 0.7373, 0.6755, -0.005156, 0.231, -0.2993, -0.9258, -0.02168, 0.197, -0.9802, 0.9394, -0.2762, -0.203, 0.9791, 0.1983, 0.04596, -0.02168, 0.197, -0.9802, 0.01839, 0.6916, -0.7221, 0.7006, -0.05627, 0.7113, 0.6284, -0.7071, 0.3242, 0.7763, -0.5912, 0.2187, 0.8109, 0.06548, 0.5816, 0.9791, 0.1983, 0.04596, 0.6593, 0.05558, 0.7498, 0.3507, 0.6807, 0.6432, 0.7373, 0.6755, -0.005156, 0.6416, -0.4702, -0.606, 0.9394, -0.2762, -0.203, 0.01839, 0.6916, -0.7221, 0.3276, 0.895, -0.3027, -0.3504, -0.646, -0.6782, -0.6961, 0.032, -0.7172, -0.5385, 0.06785, -0.8399, -0.1795, -0.5894, -0.7877, 0.6284, -0.7071, 0.3242, 0.1953, -0.9489, -0.248, 0.3659, -0.8627, -0.3491, 0.7763, -0.5912, 0.2187, -0.6961, 0.032, -0.7172, -0.6353, 0.6959, -0.3348, -0.5011, 0.7221, -0.4769, -0.5385, 0.06785, -0.8399, 0.3622, 0.6326, 0.6845, 0.7006, -0.05627, 0.7113, 0.8109, 0.06548, 0.5816, 0.4507, 0.7209, 0.5264, 0.1953, -0.9489, -0.248, -0.3504, -0.646, -0.6782, -0.1795, -0.5894, -0.7877, 0.3659, -0.8627, -0.3491, 0.01885, 0.2052, -0.9785, 0.2615, -0.2714, -0.9263, 0.7248, 0.6882, 0.03236, 0.9775, 0.192, 0.08685, -0.1949, 0.9485, 0.2496, 0.3622, 0.6326, 0.6845, 0.4507, 0.7209, 0.5264, -0.09178, 0.9919, 0.08789, 0.3559, 0.8758, -0.3262, -0.2592, 0.9529, 0.1575, -0.6157, 0.6853, -0.3889, 0.05805, 0.6819, -0.7292, 0.01885, 0.2052, -0.9785, -0.6778, -0.06312, -0.7325, -0.3248, -0.6701, -0.6674, 0.2615, -0.2714, -0.9263, 0.05805, 0.6819, -0.7292, -0.6157, 0.6853, -0.3889, -0.6778, -0.06312, -0.7325, 0.01885, 0.2052, -0.9785, 0.9394, -0.2762, -0.203, 0.6402, -0.6383, 0.4275, 0.6593, 0.05558, 0.7498, 0.9791, 0.1983, 0.04596, 0.7373, 0.6755, -0.005156, 0.3507, 0.6807, 0.6432, -0.2592, 0.9529, 0.1575, 0.3559, 0.8758, -0.3262, 0.6416, -0.4702, -0.606, 0.2407, -0.9604, -0.1402, 0.6402, -0.6383, 0.4275, 0.9394, -0.2762, -0.203, 0.4507, 0.7209, 0.5264, 0.7248, 0.6882, 0.03236, 0.3276, 0.895, -0.3027, -0.09178, 0.9919, 0.08789, 0.2615, -0.2714, -0.9263, 0.6416, -0.4702, -0.606, 0.3276, 0.895, -0.3027, 0.7248, 0.6882, 0.03236, 0.8109, 0.06548, 0.5816, 0.9775, 0.192, 0.08685, 0.7248, 0.6882, 0.03236, 0.4507, 0.7209, 0.5264, 0.7763, -0.5912, 0.2187, 0.9375, -0.3028, -0.1713, 0.9775, 0.192, 0.08685, 0.8109, 0.06548, 0.5816, 0.3659, -0.8627, -0.3491, 0.6283, -0.5063, -0.5907, 0.9375, -0.3028, -0.1713, 0.7763, -0.5912, 0.2187, -0.1795, -0.5894, -0.7877, 0.231, -0.2993, -0.9258, 0.6283, -0.5063, -0.5907, 0.3659, -0.8627, -0.3491, -0.5385, 0.06785, -0.8399, -0.02168, 0.197, -0.9802, 0.231, -0.2993, -0.9258, -0.1795, -0.5894, -0.7877, -0.5011, 0.7221, -0.4769, 0.01839, 0.6916, -0.7221, -0.02168, 0.197, -0.9802, -0.5385, 0.06785, -0.8399, -0.09178, 0.9919, 0.08789, 0.3276, 0.895, -0.3027, 0.01839, 0.6916, -0.7221, -0.5011, 0.7221, -0.4769, 0.2615, -0.2714, -0.9263, -0.3248, -0.6701, -0.6674, 0.2407, -0.9604, -0.1402, 0.6416, -0.4702, -0.606, 0.7304, 0.3506, -0.5861, 0.7622, 0.2223, -0.6079, 0.7003, 0.2848, -0.6545, 0.7245, 0.3566, -0.5899, 0.7304, 0.3506, -0.5861, 0.7003, 0.2848, -0.6545, 0.6344, 0.351, -0.6888, 0.7245, 0.3566, -0.5899, 0.7003, 0.2848, -0.6545, 0.6315, 0.3445, -0.6946, 0.6344, 0.351, -0.6888, 0.7003, 0.2848, -0.6545, 0.6633, 0.2162, -0.7164, 0.6315, 0.3445, -0.6946, 0.7003, 0.2848, -0.6545, 0.6693, 0.2103, -0.7127, 0.6633, 0.2162, -0.7164, 0.7003, 0.2848, -0.6545, 0.7622, 0.2223, -0.6079, 0.7236, 0.1885, -0.664, 0.7003, 0.2848, -0.6545, 0.7236, 0.1885, -0.664, 0.6693, 0.2103, -0.7127, 0.7003, 0.2848, -0.6545, 0.04276, -0.3196, 0.9466, 0.3952, -0.5893, 0.7047, 0.5488, -0.8114, 0.2008, -0.452, 0.06346, 0.8897, -0.4357, -0.3006, -0.8484, -0.8642, 0.4458, -0.2333, -0.9947, 0.0001178, -0.1027, -0.3458, 7.877e-05, -0.9383])] * 3)])

# ---- objects
ob_sm_campfire_004 = bpy.data.objects.new('SM_campfire_004', me_cylinder_023)

# ---- transforms, parenting, visibility, modifiers, constraints
ob_sm_campfire_004.location = (0.0, 0.0, 0.0)
ob_sm_campfire_004.rotation_euler = (1.571, -0.0, 0.0)
ob_sm_campfire_004.scale = (0.01, 0.01, 0.01)
ob_sm_campfire_004.color = (0.8, 0.8, 0.8, 1.0)

# ---- collection membership
col_collection.objects.link(ob_sm_campfire_004)

# ---- scene / render settings (as saved in the file)
scene.frame_start = 1; scene.frame_end = 250; scene.frame_set(1)
scene.render.engine = 'BLENDER_EEVEE_NEXT'
bpy.context.view_layer.update()

# ---- added for rendering (the .blend has no active camera and no usable light): camera, sun
cam_auto = bpy.data.cameras.new('AutoCamera')
cam_auto.lens = 50.0
cam_auto.sensor_width = 36.0
cam_auto.clip_end = 1000.0
ob_auto_camera = bpy.data.objects.new('AutoCamera', cam_auto)
scene.collection.objects.link(ob_auto_camera)
ob_auto_camera.location = (0.950459, -1.15192, 0.996176)
ob_auto_camera.rotation_euler = (1.09748, -7.21219e-08, 0.694738)
scene.camera = ob_auto_camera
light_auto_sun = bpy.data.lights.new('AutoSun', 'SUN')
light_auto_sun.energy = 3.0
light_auto_sun.angle = 0.0523599
ob_auto_sun = bpy.data.objects.new('AutoSun', light_auto_sun)
scene.collection.objects.link(ob_auto_sun)
ob_auto_sun.rotation_euler = (0.872665, 0.174533, 0.523599)
bpy.context.view_layer.update()
